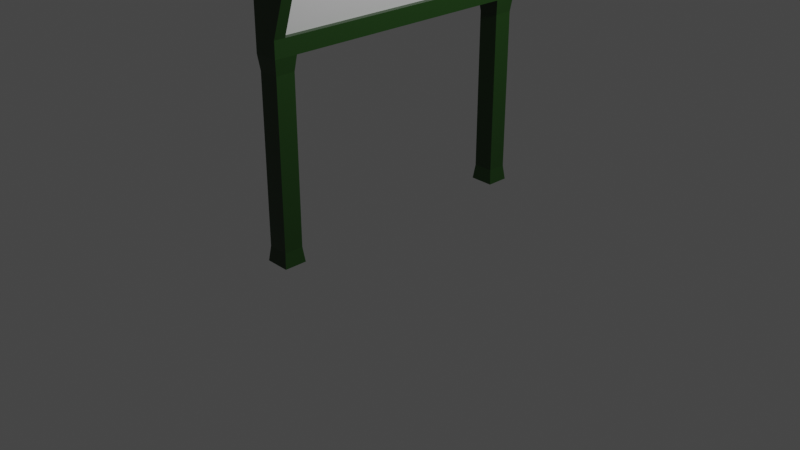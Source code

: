 # Source: StoreBanner.blend  (saved by Blender 2.90.8; exported with 4.5.12 LTS)
import bpy
from mathutils import Matrix  # noqa: F401  (used for matrix-valued properties, if any)

bpy.ops.wm.read_factory_settings(use_empty=True)
scene = bpy.context.scene
scene.name = 'Scene'

# ---- collections
col_collection = bpy.data.collections.new('Collection'); scene.collection.children.link(col_collection)

# ---- materials (node trees are filled in below, after node groups)
mat_material = bpy.data.materials.new('Material')
mat_material.alpha_threshold = 0.0
mat_material.use_transparent_shadow = False
mat_material.line_color = (0.0, 0.0, 0.0, 1.0)
mat_material_001 = bpy.data.materials.new('Material.001')
mat_material_001.use_transparent_shadow = False

# ---- material node trees
mat_material.use_nodes = True; mat_material.node_tree.nodes.clear()
_N = mat_material.node_tree.nodes; _L = mat_material.node_tree.links
n0 = _N.new('ShaderNodeOutputMaterial'); n0.name = 'Material Output'; n0.location = (300, 300)
n1 = _N.new('ShaderNodeBsdfPrincipled'); n1.name = 'Principled BSDF'; n1.location = (10, 300)
n1.distribution = 'GGX'
n1.subsurface_method = 'BURLEY'
n1.inputs[0].default_value = (0.01095, 0.04203, 0.005607, 1.0)
n1.inputs[2].default_value = 0.4
n1.inputs[3].default_value = 1.45
n1.inputs[27].default_value = (0.0, 0.0, 0.0, 1.0)
n1.inputs[28].default_value = 1.0
_L.new(n1.outputs[0], n0.inputs[0])
n0.is_active_output = True
mat_material_001.use_nodes = True; mat_material_001.node_tree.nodes.clear()
_N = mat_material_001.node_tree.nodes; _L = mat_material_001.node_tree.links
n0 = _N.new('ShaderNodeBsdfPrincipled'); n0.name = 'Principled BSDF'; n0.location = (10, 300)
n0.distribution = 'GGX'
n0.subsurface_method = 'BURLEY'
n0.inputs[3].default_value = 1.45
n0.inputs[27].default_value = (0.0, 0.0, 0.0, 1.0)
n0.inputs[28].default_value = 1.0
n1 = _N.new('ShaderNodeOutputMaterial'); n1.name = 'Material Output'; n1.location = (300, 300)
_L.new(n0.outputs[0], n1.inputs[0])
n1.is_active_output = True

# ---- world
world_world = bpy.data.worlds.new('World'); scene.world = world_world
world_world.use_nodes = True; world_world.node_tree.nodes.clear()
_N = world_world.node_tree.nodes; _L = world_world.node_tree.links
n0 = _N.new('ShaderNodeOutputWorld'); n0.name = 'World Output'; n0.location = (300, 300)
n1 = _N.new('ShaderNodeBackground'); n1.name = 'Background'; n1.location = (10, 300)
n1.inputs[0].default_value = (0.05088, 0.05088, 0.05088, 1.0)
_L.new(n1.outputs[0], n0.inputs[0])
n0.is_active_output = True
world_world.color = (0.05088, 0.05088, 0.05088)
world_world.use_sun_shadow = False
world_world.sun_shadow_jitter_overblur = 0.0

# ---- cameras
cam_camera = bpy.data.cameras.new('Camera')
cam_camera.clip_end = 100.0
cam_camera.ortho_scale = 7.314

# ---- lights
light_light = bpy.data.lights.new('Light', 'POINT')
light_light.transmission_factor = 0.0
light_light.energy = 1000.0
light_light.shadow_soft_size = 0.1
light_light.shadow_maximum_resolution = 0.006
light_light.use_absolute_resolution = True

# ---- meshes
me_cube = bpy.data.meshes.new('Cube')
me_cube.from_pydata([(1.0, 1.0, -23.63), (1.0, 1.0, -25.63), (-0.4205, 1.0, -23.63), (-0.4205, 1.0, -25.63), (-0.4205, 0.0, -25.63), (1.0, 0.0, -23.63), (-0.4205, 0.0, -23.63), (1.0, 0.0, -25.63), (-0.4205, 0.8437, -23.63), (1.0, 0.8437, -25.63), (-0.4205, 0.8437, -25.63), (1.0, 0.8437, -23.63), (-0.4205, 0.8437, -0.08815), (-0.4205, 1.0, -0.08815), (1.0, 1.0, -0.08815), (1.0, 0.8437, -0.08815), (1.0, 1.0, -32.75), (-0.4205, 1.0, -32.75), (1.0, 0.8437, -32.75), (-0.4205, 0.8437, -32.75), (-0.4205, 0.0, -32.75), (1.0, 0.0, -32.75), (-1.409, 0.8437, -31.73), (-1.409, 5.96e-08, -31.73), (-1.409, 1.0, -31.73), (-1.409, 5.96e-08, -32.68), (-1.409, 0.8437, -32.68), (-1.409, 1.0, -32.68), (-0.4205, 0.9219, -23.63), (1.0, 0.9219, -25.63), (-0.4205, 0.9219, -25.63), (1.0, 0.9219, -23.63), (-0.4205, 0.9219, -0.08815), (1.0, 0.9219, -0.08815), (1.0, 0.9219, -32.75), (-0.4205, 0.9219, -32.75), (-1.409, 0.9219, -31.73), (-1.409, 0.9219, -32.68), (-0.08624, 0.8437, -25.63), (-0.08624, 0.0, -25.63), (-0.08624, 0.9219, -25.63), (-1.075, 0.8437, -31.73), (-1.075, 5.96e-08, -31.73), (-1.075, 0.9219, -31.73), (-0.311, 0.9219, -21.82), (-0.311, 0.988, -21.82), (0.8905, 0.988, -21.82), (0.8905, 0.9219, -21.82), (0.8905, 0.8558, -21.82), (-0.311, 0.8558, -21.82), (-0.311, 0.9219, -1.902), (-0.311, 0.988, -1.902), (0.8905, 0.988, -1.902), (0.8905, 0.9219, -1.902), (0.8905, 0.8558, -1.902), (-0.311, 0.8558, -1.902)], [], [(30, 28, 2, 3), (3, 2, 0, 1), (9, 11, 5, 7), (29, 9, 18, 34), (11, 8, 6, 5), (11, 31, 47, 48), (29, 31, 11, 9), (4, 6, 8, 10), (33, 32, 12, 15), (33, 15, 54, 53), (2, 28, 44, 45), (14, 33, 53, 52), (19, 18, 21, 20), (35, 34, 18, 19), (30, 3, 24, 36), (3, 17, 27, 24), (9, 7, 21, 18), (3, 1, 16, 17), (36, 24, 27, 37), (23, 22, 26, 25), (19, 20, 25, 26), (35, 19, 26, 37), (17, 35, 37, 27), (22, 36, 37, 26), (30, 36, 43, 40), (17, 16, 34, 35), (13, 14, 52, 51), (12, 32, 50, 55), (14, 13, 32, 33), (1, 0, 31, 29), (1, 29, 34, 16), (10, 8, 28, 30), (39, 38, 41, 42), (38, 40, 43, 41), (22, 23, 42, 41), (10, 30, 40, 38), (36, 22, 41, 43), (4, 10, 38, 39), (49, 48, 54, 55), (44, 49, 55, 50), (46, 45, 51, 52), (47, 46, 52, 53), (48, 47, 53, 54), (45, 44, 50, 51), (0, 2, 45, 46), (15, 12, 55, 54), (31, 0, 46, 47), (32, 13, 51, 50), (8, 11, 48, 49), (28, 8, 49, 44)])
me_cube.polygons.foreach_set('material_index', [0, 0, 0, 0, 0, 0, 0, 0, 0, 0, 0, 0, 0, 0, 0, 0, 0, 0, 0, 0, 0, 0, 0, 0, 0, 0, 0, 0, 0, 0, 0, 0, 1, 1, 0, 0, 0, 0, 0, 0, 0, 0, 0, 0, 0, 0, 0, 0, 0, 0])
_uv = me_cube.uv_layers.new(name='UVMap')
_uv.uv.foreach_set('vector', [0.375, 0.2424, 0.625, 0.2424, 0.625, 0.25, 0.375, 0.25, 0.375, 0.25, 0.625, 0.25, 0.625, 0.5, 0.375, 0.5, 0.375, 0.5152, 0.625, 0.5152, 0.625, 0.625, 0.375, 0.625, 0.375, 0.5076, 0.375, 0.5152, 0.375, 0.5152, 0.375, 0.5076, 0.625, 0.5152, 0.875, 0.5152, 0.875, 0.625, 0.625, 0.625, 0.625, 0.5152, 0.625, 0.5076, 0.625, 0.5076, 0.625, 0.5152, 0.375, 0.5076, 0.625, 0.5076, 0.625, 0.5152, 0.375, 0.5152, 0.375, 0.125, 0.625, 0.125, 0.625, 0.2348, 0.375, 0.2348, 0.625, 0.5076, 0.875, 0.5076, 0.875, 0.5152, 0.625, 0.5152, 0.625, 0.5076, 0.625, 0.5152, 0.625, 0.5152, 0.625, 0.5076, 0.625, 0.25, 0.625, 0.2424, 0.625, 0.2424, 0.625, 0.25, 0.625, 0.5, 0.625, 0.5076, 0.625, 0.5076, 0.625, 0.5, 0.125, 0.5152, 0.375, 0.5152, 0.375, 0.625, 0.125, 0.625, 0.125, 0.5076, 0.375, 0.5076, 0.375, 0.5152, 0.125, 0.5152, 0.375, 0.2424, 0.375, 0.25, 0.375, 0.25, 0.375, 0.2424, 0.375, 0.25, 0.375, 0.25, 0.375, 0.25, 0.375, 0.25, 0.375, 0.5152, 0.375, 0.625, 0.375, 0.625, 0.375, 0.5152, 0.375, 0.25, 0.375, 0.5, 0.375, 0.5, 0.375, 0.25, 0.375, 0.2424, 0.375, 0.25, 0.375, 0.25, 0.375, 0.2424, 0.375, 0.125, 0.375, 0.2348, 0.375, 0.2348, 0.375, 0.125, 0.125, 0.5152, 0.125, 0.625, 0.125, 0.625, 0.125, 0.5152, 0.125, 0.5076, 0.125, 0.5152, 0.125, 0.5152, 0.125, 0.5076, 0.125, 0.5, 0.125, 0.5076, 0.125, 0.5076, 0.125, 0.5, 0.375, 0.2348, 0.375, 0.2424, 0.375, 0.2424, 0.375, 0.2348, 0.375, 0.2424, 0.375, 0.2424, 0.375, 0.2424, 0.375, 0.2424, 0.125, 0.5, 0.375, 0.5, 0.375, 0.5076, 0.125, 0.5076, 0.875, 0.5, 0.625, 0.5, 0.625, 0.5, 0.875, 0.5, 0.875, 0.5152, 0.875, 0.5076, 0.875, 0.5076, 0.875, 0.5152, 0.625, 0.5, 0.875, 0.5, 0.875, 0.5076, 0.625, 0.5076, 0.375, 0.5, 0.625, 0.5, 0.625, 0.5076, 0.375, 0.5076, 0.375, 0.5, 0.375, 0.5076, 0.375, 0.5076, 0.375, 0.5, 0.375, 0.2348, 0.625, 0.2348, 0.625, 0.2424, 0.375, 0.2424, 0.375, 0.125, 0.375, 0.2348, 0.375, 0.2348, 0.375, 0.125, 0.375, 0.2348, 0.375, 0.2424, 0.375, 0.2424, 0.375, 0.2348, 0.375, 0.2348, 0.375, 0.125, 0.375, 0.125, 0.375, 0.2348, 0.375, 0.2348, 0.375, 0.2424, 0.375, 0.2424, 0.375, 0.2348, 0.375, 0.2424, 0.375, 0.2348, 0.375, 0.2348, 0.375, 0.2424, 0.375, 0.125, 0.375, 0.2348, 0.375, 0.2348, 0.375, 0.125, 0.875, 0.5152, 0.625, 0.5152, 0.625, 0.5152, 0.875, 0.5152, 0.625, 0.2424, 0.625, 0.2348, 0.625, 0.2348, 0.625, 0.2424, 0.625, 0.5, 0.625, 0.25, 0.625, 0.25, 0.625, 0.5, 0.625, 0.5076, 0.625, 0.5, 0.625, 0.5, 0.625, 0.5076, 0.625, 0.5152, 0.625, 0.5076, 0.625, 0.5076, 0.625, 0.5152, 0.625, 0.25, 0.625, 0.2424, 0.625, 0.2424, 0.625, 0.25, 0.625, 0.5, 0.625, 0.25, 0.625, 0.25, 0.625, 0.5, 0.625, 0.5152, 0.875, 0.5152, 0.875, 0.5152, 0.625, 0.5152, 0.625, 0.5076, 0.625, 0.5, 0.625, 0.5, 0.625, 0.5076, 0.875, 0.5076, 0.875, 0.5, 0.875, 0.5, 0.875, 0.5076, 0.875, 0.5152, 0.625, 0.5152, 0.625, 0.5152, 0.875, 0.5152, 0.625, 0.2424, 0.625, 0.2348, 0.625, 0.2348, 0.625, 0.2424])
me_cube.materials.append(mat_material)
me_cube.materials.append(mat_material_001)
me_cube.use_remesh_preserve_volume = False
me_cube.use_remesh_preserve_attributes = False
me_cube.use_mirror_vertex_groups = False
me_cube.update()

# ---- objects
ob_cube = bpy.data.objects.new('Cube', me_cube)
ob_light = bpy.data.objects.new('Light', light_light)
ob_camera = bpy.data.objects.new('Camera', cam_camera)

# ---- transforms, parenting, visibility, modifiers, constraints
ob_cube.location = (0.0, 0.0, 0.0)
ob_cube.scale = (-0.1807, 1.51, -0.08562)
ob_cube.lock_rotations_4d = False
ob_cube.empty_display_type = 'ARROWS'
ob_cube.lineart.crease_threshold = 0.0
_m = ob_cube.modifiers.new('Mirror', 'MIRROR')
_m.use_axis = (False, True, False)
ob_light.location = (4.076, 1.005, 5.904)
ob_light.rotation_euler = (0.6503, 0.05522, 1.866)
ob_light.lock_rotations_4d = False
ob_light.empty_display_type = 'ARROWS'
ob_light.color = (0.0, 0.0, 0.0, 0.0)
ob_light.lineart.crease_threshold = 0.0
ob_camera.location = (7.359, -6.926, 4.958)
ob_camera.rotation_euler = (1.109, 0.0, 0.8149)
ob_camera.lock_rotations_4d = False
ob_camera.empty_display_type = 'ARROWS'
ob_camera.color = (0.0, 0.0, 0.0, 0.0)
ob_camera.display_type = 'WIRE'
ob_camera.lineart.crease_threshold = 0.0

# ---- collection membership
col_collection.objects.link(ob_cube)
col_collection.objects.link(ob_light)
col_collection.objects.link(ob_camera)

# ---- scene / render settings (as saved in the file)
scene.camera = ob_camera
scene.frame_start = 1; scene.frame_end = 250; scene.frame_set(1)
scene.render.engine = 'BLENDER_EEVEE_NEXT'
scene.cycles.use_denoising = False
scene.cycles.samples = 128
scene.cycles.sampling_pattern = 'TABULATED_SOBOL'
scene.cycles.use_adaptive_sampling = False
scene.cycles.use_light_tree = False
scene.view_settings.view_transform = 'Filmic'
bpy.context.view_layer.update()
